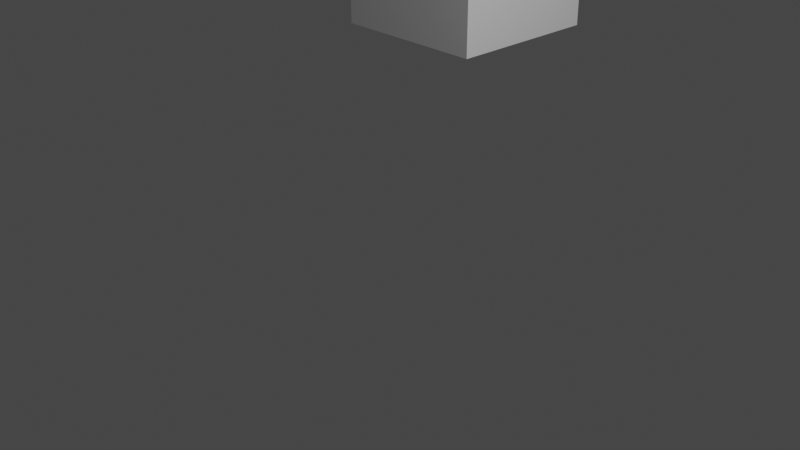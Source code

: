 # Source: untitled.blend  (saved by Blender 2.90.8; exported with 4.5.12 LTS)
import bpy
from mathutils import Matrix  # noqa: F401  (used for matrix-valued properties, if any)

bpy.ops.wm.read_factory_settings(use_empty=True)
scene = bpy.context.scene
scene.name = 'Scene'

# ---- collections
col_collection = bpy.data.collections.new('Collection'); scene.collection.children.link(col_collection)

# ---- world
world_world = bpy.data.worlds.new('World'); scene.world = world_world
world_world.use_nodes = True; world_world.node_tree.nodes.clear()
_N = world_world.node_tree.nodes; _L = world_world.node_tree.links
n0 = _N.new('ShaderNodeOutputWorld'); n0.name = 'World Output'; n0.location = (300, 300)
n1 = _N.new('ShaderNodeBackground'); n1.name = 'Background'; n1.location = (10, 300)
n1.inputs[0].default_value = (0.05088, 0.05088, 0.05088, 1.0)
_L.new(n1.outputs[0], n0.inputs[0])
n0.is_active_output = True
world_world.color = (0.05088, 0.05088, 0.05088)
world_world.use_sun_shadow = False
world_world.sun_shadow_jitter_overblur = 0.0

# ---- cameras
cam_camera = bpy.data.cameras.new('Camera')
cam_camera.clip_end = 100.0
cam_camera.ortho_scale = 7.314

# ---- lights
light_light = bpy.data.lights.new('Light', 'POINT')
light_light.transmission_factor = 0.0
light_light.energy = 1000.0
light_light.shadow_soft_size = 0.1
light_light.shadow_maximum_resolution = 0.006
light_light.use_absolute_resolution = True

# ---- meshes
me_cube_002 = bpy.data.meshes.new('Cube.002')
me_cube_002.from_pydata([(-1.0, -1.0, -1.0), (-1.0, -1.0, 1.0), (-1.0, 1.0, -1.0), (-1.0, 1.0, 1.0), (1.0, -1.0, -1.0), (1.0, -1.0, 1.0), (1.0, 1.0, -1.0), (1.0, 1.0, 1.0)], [], [(0, 1, 3, 2), (2, 3, 7, 6), (6, 7, 5, 4), (4, 5, 1, 0), (2, 6, 4, 0), (7, 3, 1, 5)])
_uv = me_cube_002.uv_layers.new(name='UVMap')
_uv.uv.foreach_set('vector', [0.375, 0.0, 0.625, 0.0, 0.625, 0.25, 0.375, 0.25, 0.375, 0.25, 0.625, 0.25, 0.625, 0.5, 0.375, 0.5, 0.375, 0.5, 0.625, 0.5, 0.625, 0.75, 0.375, 0.75, 0.375, 0.75, 0.625, 0.75, 0.625, 1.0, 0.375, 1.0, 0.125, 0.5, 0.375, 0.5, 0.375, 0.75, 0.125, 0.75, 0.625, 0.5, 0.875, 0.5, 0.875, 0.75, 0.625, 0.75])
me_cube_002.use_remesh_fix_poles = True
me_cube_002.use_remesh_preserve_attributes = False
me_cube_002.use_mirror_vertex_groups = False
me_cube_002.update()

# ---- objects
ob_light = bpy.data.objects.new('Light', light_light)
ob_camera = bpy.data.objects.new('Camera', cam_camera)
ob_cube = bpy.data.objects.new('Cube', me_cube_002)

# ---- transforms, parenting, visibility, modifiers, constraints
ob_light.location = (4.076, 1.005, 5.904)
ob_light.rotation_euler = (0.6503, 0.05522, 1.866)
ob_light.lock_rotations_4d = False
ob_light.empty_display_type = 'ARROWS'
ob_light.color = (0.0, 0.0, 0.0, 0.0)
ob_light.lineart.crease_threshold = 0.0
ob_camera.location = (7.359, -6.926, 4.958)
ob_camera.rotation_euler = (1.109, 0.0, 0.8149)
ob_camera.lock_rotations_4d = False
ob_camera.empty_display_type = 'ARROWS'
ob_camera.color = (0.0, 0.0, 0.0, 0.0)
ob_camera.display_type = 'WIRE'
ob_camera.lineart.crease_threshold = 0.0
ob_cube.location = (-2.0, 3.0, 2.0)
ob_cube.lineart.crease_threshold = 0.0

# ---- collection membership
col_collection.objects.link(ob_light)
col_collection.objects.link(ob_camera)
col_collection.objects.link(ob_cube)

# ---- scene / render settings (as saved in the file)
scene.camera = ob_camera
scene.frame_start = 1; scene.frame_end = 250; scene.frame_set(1)
scene.render.engine = 'BLENDER_EEVEE_NEXT'
scene.cycles.use_denoising = False
scene.cycles.samples = 128
scene.cycles.sampling_pattern = 'TABULATED_SOBOL'
scene.cycles.use_adaptive_sampling = False
scene.cycles.use_light_tree = False
scene.view_settings.view_transform = 'Filmic'
bpy.context.view_layer.update()

